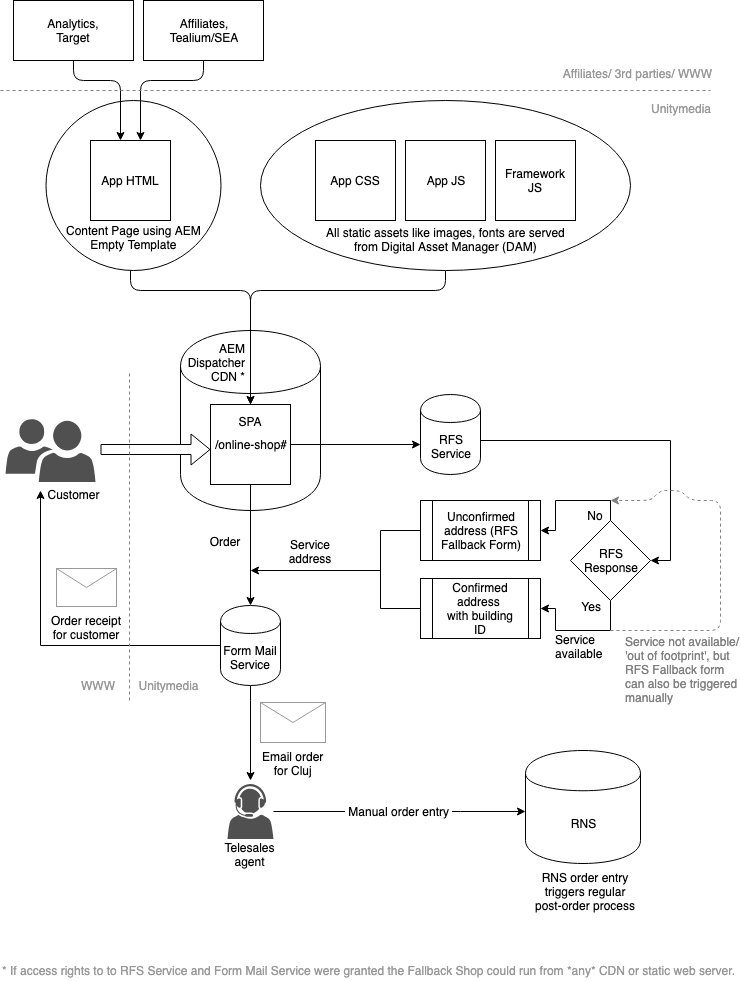

The diagram above was exported from draw.io. Its source (the exported page's mxGraphModel, read from the mxfile embedded in the PNG):
<mxGraphModel dx="796" dy="532" grid="1" gridSize="10" guides="1" tooltips="1" connect="1" arrows="1" fold="1" page="1" pageScale="1" pageWidth="827" pageHeight="1169" math="0" shadow="0">
  <root>
    <mxCell id="0" />
    <mxCell id="1" parent="0" />
    <mxCell id="Lk7_kcvZEFq_KFVLfJPc-31" value="" style="ellipse;whiteSpace=wrap;html=1;" parent="1" vertex="1">
      <mxGeometry x="85" y="240" width="175" height="170" as="geometry" />
    </mxCell>
    <mxCell id="Lk7_kcvZEFq_KFVLfJPc-1" value="&lt;div&gt;AEM&lt;/div&gt;" style="shape=cylinder;whiteSpace=wrap;html=1;boundedLbl=1;backgroundOutline=1;" parent="1" vertex="1">
      <mxGeometry x="220" y="470" width="140" height="180" as="geometry" />
    </mxCell>
    <mxCell id="Lk7_kcvZEFq_KFVLfJPc-2" value="&lt;div&gt;App HTML&lt;/div&gt;" style="whiteSpace=wrap;html=1;aspect=fixed;" parent="1" vertex="1">
      <mxGeometry x="130" y="280" width="80" height="80" as="geometry" />
    </mxCell>
    <mxCell id="Lk7_kcvZEFq_KFVLfJPc-15" style="edgeStyle=orthogonalEdgeStyle;rounded=0;orthogonalLoop=1;jettySize=auto;html=1;entryX=0.5;entryY=0;entryDx=0;entryDy=0;exitX=0.5;exitY=1;exitDx=0;exitDy=0;" parent="1" source="Lk7_kcvZEFq_KFVLfJPc-10" target="Lk7_kcvZEFq_KFVLfJPc-14" edge="1">
      <mxGeometry relative="1" as="geometry">
        <Array as="points" />
      </mxGeometry>
    </mxCell>
    <mxCell id="qy_MDQJCF61Aw9uAR5Fs-28" style="edgeStyle=orthogonalEdgeStyle;rounded=1;orthogonalLoop=1;jettySize=auto;html=1;exitX=1;exitY=0.5;exitDx=0;exitDy=0;entryX=0;entryY=0.625;entryDx=0;entryDy=0;entryPerimeter=0;" parent="1" source="Lk7_kcvZEFq_KFVLfJPc-10" target="Lk7_kcvZEFq_KFVLfJPc-12" edge="1">
      <mxGeometry relative="1" as="geometry" />
    </mxCell>
    <mxCell id="Lk7_kcvZEFq_KFVLfJPc-10" value="/online-shop#" style="whiteSpace=wrap;html=1;aspect=fixed;" parent="1" vertex="1">
      <mxGeometry x="250" y="544" width="80" height="80" as="geometry" />
    </mxCell>
    <mxCell id="qy_MDQJCF61Aw9uAR5Fs-29" style="edgeStyle=orthogonalEdgeStyle;rounded=0;orthogonalLoop=1;jettySize=auto;html=1;exitX=1;exitY=0.5;exitDx=0;exitDy=0;entryX=1;entryY=0.5;entryDx=0;entryDy=0;" parent="1" source="Lk7_kcvZEFq_KFVLfJPc-12" target="Lk7_kcvZEFq_KFVLfJPc-44" edge="1">
      <mxGeometry relative="1" as="geometry">
        <Array as="points">
          <mxPoint x="520" y="580" />
          <mxPoint x="710" y="580" />
          <mxPoint x="710" y="700" />
        </Array>
      </mxGeometry>
    </mxCell>
    <mxCell id="Lk7_kcvZEFq_KFVLfJPc-12" value="&lt;div&gt;RFS&lt;/div&gt;&lt;div&gt;Service&lt;/div&gt;" style="shape=cylinder;whiteSpace=wrap;html=1;boundedLbl=1;backgroundOutline=1;" parent="1" vertex="1">
      <mxGeometry x="460" y="534" width="60" height="80" as="geometry" />
    </mxCell>
    <mxCell id="Lk7_kcvZEFq_KFVLfJPc-17" style="edgeStyle=orthogonalEdgeStyle;rounded=0;orthogonalLoop=1;jettySize=auto;html=1;" parent="1" source="Lk7_kcvZEFq_KFVLfJPc-14" edge="1">
      <mxGeometry relative="1" as="geometry">
        <mxPoint x="80" y="630" as="targetPoint" />
        <Array as="points">
          <mxPoint x="80" y="785" />
          <mxPoint x="80" y="630" />
        </Array>
      </mxGeometry>
    </mxCell>
    <mxCell id="Lk7_kcvZEFq_KFVLfJPc-19" style="edgeStyle=orthogonalEdgeStyle;rounded=0;orthogonalLoop=1;jettySize=auto;html=1;exitX=0.5;exitY=1;exitDx=0;exitDy=0;" parent="1" source="Lk7_kcvZEFq_KFVLfJPc-14" edge="1">
      <mxGeometry relative="1" as="geometry">
        <Array as="points">
          <mxPoint x="290" y="840" />
          <mxPoint x="290" y="840" />
        </Array>
        <mxPoint x="290" y="920" as="targetPoint" />
      </mxGeometry>
    </mxCell>
    <mxCell id="Lk7_kcvZEFq_KFVLfJPc-14" value="&lt;div&gt;Form Mail&lt;/div&gt;&lt;div&gt;Service&lt;/div&gt;" style="shape=cylinder;whiteSpace=wrap;html=1;boundedLbl=1;backgroundOutline=1;" parent="1" vertex="1">
      <mxGeometry x="260" y="745" width="60" height="80" as="geometry" />
    </mxCell>
    <mxCell id="Lk7_kcvZEFq_KFVLfJPc-16" value="&lt;div&gt;Order receipt&lt;/div&gt;&lt;div&gt;for customer&lt;br&gt;&lt;/div&gt;" style="verticalLabelPosition=bottom;shadow=0;dashed=0;align=center;html=1;verticalAlign=top;strokeWidth=1;shape=mxgraph.mockup.misc.mail2;fillColor=#ffffff;strokeColor=#999999;" parent="1" vertex="1">
      <mxGeometry x="96" y="708" width="60" height="38" as="geometry" />
    </mxCell>
    <mxCell id="Lk7_kcvZEFq_KFVLfJPc-18" value="&lt;div&gt;Email order&lt;/div&gt;&lt;div&gt;for Cluj&lt;/div&gt;" style="verticalLabelPosition=bottom;shadow=0;dashed=0;align=center;html=1;verticalAlign=top;strokeWidth=1;shape=mxgraph.mockup.misc.mail2;fillColor=#ffffff;strokeColor=#999999;" parent="1" vertex="1">
      <mxGeometry x="300" y="842" width="65" height="40" as="geometry" />
    </mxCell>
    <mxCell id="Lk7_kcvZEFq_KFVLfJPc-40" style="edgeStyle=orthogonalEdgeStyle;rounded=0;orthogonalLoop=1;jettySize=auto;html=1;entryX=1;entryY=0.5;entryDx=0;entryDy=0;exitX=0.5;exitY=0;exitDx=0;exitDy=0;" parent="1" source="Lk7_kcvZEFq_KFVLfJPc-44" target="Lk7_kcvZEFq_KFVLfJPc-51" edge="1">
      <mxGeometry relative="1" as="geometry">
        <mxPoint x="575" y="704.8333333333335" as="sourcePoint" />
        <mxPoint x="515.3333333333335" y="699.8333333333335" as="targetPoint" />
        <Array as="points">
          <mxPoint x="650" y="640" />
          <mxPoint x="595" y="640" />
          <mxPoint x="595" y="670" />
        </Array>
      </mxGeometry>
    </mxCell>
    <mxCell id="Lk7_kcvZEFq_KFVLfJPc-56" value="&amp;nbsp;No&amp;nbsp;" style="text;html=1;resizable=0;points=[];align=center;verticalAlign=middle;labelBackgroundColor=#ffffff;" parent="Lk7_kcvZEFq_KFVLfJPc-40" vertex="1" connectable="0">
      <mxGeometry x="-0.1667" y="-1" relative="1" as="geometry">
        <mxPoint x="14" y="15" as="offset" />
      </mxGeometry>
    </mxCell>
    <mxCell id="Lk7_kcvZEFq_KFVLfJPc-35" style="edgeStyle=orthogonalEdgeStyle;rounded=0;orthogonalLoop=1;jettySize=auto;html=1;" parent="1" source="Lk7_kcvZEFq_KFVLfJPc-30" target="Lk7_kcvZEFq_KFVLfJPc-34" edge="1">
      <mxGeometry relative="1" as="geometry">
        <Array as="points">
          <mxPoint x="500" y="951" />
          <mxPoint x="500" y="951" />
        </Array>
      </mxGeometry>
    </mxCell>
    <mxCell id="Lk7_kcvZEFq_KFVLfJPc-36" value="&amp;nbsp;Manual order entry&amp;nbsp;" style="text;html=1;resizable=0;points=[];align=center;verticalAlign=middle;labelBackgroundColor=#ffffff;" parent="Lk7_kcvZEFq_KFVLfJPc-35" vertex="1" connectable="0">
      <mxGeometry x="-0.0042" y="-1" relative="1" as="geometry">
        <mxPoint y="-2" as="offset" />
      </mxGeometry>
    </mxCell>
    <mxCell id="Lk7_kcvZEFq_KFVLfJPc-30" value="" style="shadow=0;dashed=0;html=1;strokeColor=none;fillColor=#505050;labelPosition=center;verticalLabelPosition=bottom;verticalAlign=top;outlineConnect=0;align=center;shape=mxgraph.office.users.call_center_agent;" parent="1" vertex="1">
      <mxGeometry x="267" y="923.5" width="46" height="55" as="geometry" />
    </mxCell>
    <mxCell id="Lk7_kcvZEFq_KFVLfJPc-32" value="SPA" style="text;html=1;strokeColor=none;fillColor=none;align=center;verticalAlign=middle;whiteSpace=wrap;rounded=0;" parent="1" vertex="1">
      <mxGeometry x="240" y="550.5" width="100" height="20" as="geometry" />
    </mxCell>
    <mxCell id="Lk7_kcvZEFq_KFVLfJPc-33" value="" style="shadow=0;dashed=0;html=1;strokeColor=none;labelPosition=center;verticalLabelPosition=bottom;verticalAlign=top;align=center;shape=mxgraph.mscae.intune.user_group;fillColor=#505050;" parent="1" vertex="1">
      <mxGeometry x="45" y="558.5" width="90" height="63" as="geometry" />
    </mxCell>
    <mxCell id="Lk7_kcvZEFq_KFVLfJPc-34" value="&lt;div&gt;RNS&lt;/div&gt;" style="shape=cylinder;whiteSpace=wrap;html=1;boundedLbl=1;backgroundOutline=1;" parent="1" vertex="1">
      <mxGeometry x="565" y="890" width="115" height="113" as="geometry" />
    </mxCell>
    <mxCell id="qy_MDQJCF61Aw9uAR5Fs-1" style="edgeStyle=orthogonalEdgeStyle;rounded=0;orthogonalLoop=1;jettySize=auto;html=1;exitX=0.5;exitY=1;exitDx=0;exitDy=0;entryX=1;entryY=0.5;entryDx=0;entryDy=0;" parent="1" source="Lk7_kcvZEFq_KFVLfJPc-44" target="Lk7_kcvZEFq_KFVLfJPc-53" edge="1">
      <mxGeometry relative="1" as="geometry">
        <Array as="points">
          <mxPoint x="650" y="770" />
          <mxPoint x="595" y="770" />
          <mxPoint x="595" y="748" />
        </Array>
      </mxGeometry>
    </mxCell>
    <mxCell id="qy_MDQJCF61Aw9uAR5Fs-2" value="&amp;nbsp;Yes&amp;nbsp;" style="text;html=1;resizable=0;points=[];align=center;verticalAlign=middle;labelBackgroundColor=#ffffff;" parent="qy_MDQJCF61Aw9uAR5Fs-1" vertex="1" connectable="0">
      <mxGeometry x="-0.2195" y="1" relative="1" as="geometry">
        <mxPoint x="-2" y="-26" as="offset" />
      </mxGeometry>
    </mxCell>
    <mxCell id="Lk7_kcvZEFq_KFVLfJPc-44" value="&lt;div&gt;RFS&lt;/div&gt;&lt;div&gt;Response&lt;br&gt;&lt;/div&gt;" style="rhombus;whiteSpace=wrap;html=1;" parent="1" vertex="1">
      <mxGeometry x="610" y="660" width="80" height="80" as="geometry" />
    </mxCell>
    <mxCell id="qy_MDQJCF61Aw9uAR5Fs-30" style="edgeStyle=orthogonalEdgeStyle;rounded=0;orthogonalLoop=1;jettySize=auto;html=1;exitX=0;exitY=0.5;exitDx=0;exitDy=0;" parent="1" source="Lk7_kcvZEFq_KFVLfJPc-51" edge="1">
      <mxGeometry relative="1" as="geometry">
        <mxPoint x="290" y="710" as="targetPoint" />
        <Array as="points">
          <mxPoint x="420" y="670" />
          <mxPoint x="420" y="710" />
          <mxPoint x="290" y="710" />
        </Array>
      </mxGeometry>
    </mxCell>
    <mxCell id="Lk7_kcvZEFq_KFVLfJPc-51" value="&lt;div&gt;Unconfirmed&lt;br&gt;address (RFS&lt;/div&gt;&lt;div&gt;Fallback Form)&lt;br&gt;&lt;/div&gt;" style="shape=process;whiteSpace=wrap;html=1;backgroundOutline=1;" parent="1" vertex="1">
      <mxGeometry x="460" y="640" width="120" height="60" as="geometry" />
    </mxCell>
    <mxCell id="qy_MDQJCF61Aw9uAR5Fs-31" style="edgeStyle=orthogonalEdgeStyle;rounded=0;orthogonalLoop=1;jettySize=auto;html=1;exitX=0;exitY=0.5;exitDx=0;exitDy=0;endArrow=none;endFill=0;" parent="1" source="Lk7_kcvZEFq_KFVLfJPc-53" edge="1">
      <mxGeometry relative="1" as="geometry">
        <mxPoint x="420" y="690" as="targetPoint" />
      </mxGeometry>
    </mxCell>
    <mxCell id="Lk7_kcvZEFq_KFVLfJPc-53" value="&lt;div&gt;Confirmed address &lt;br&gt;with building&lt;/div&gt;&lt;div&gt;ID&lt;br&gt;&lt;/div&gt;" style="shape=process;whiteSpace=wrap;html=1;backgroundOutline=1;" parent="1" vertex="1">
      <mxGeometry x="460" y="718" width="120" height="60" as="geometry" />
    </mxCell>
    <mxCell id="qy_MDQJCF61Aw9uAR5Fs-12" style="edgeStyle=orthogonalEdgeStyle;rounded=1;orthogonalLoop=1;jettySize=auto;html=1;exitX=0.5;exitY=1;exitDx=0;exitDy=0;" parent="1" source="qy_MDQJCF61Aw9uAR5Fs-6" edge="1">
      <mxGeometry relative="1" as="geometry">
        <mxPoint x="290" y="544" as="targetPoint" />
        <Array as="points">
          <mxPoint x="485" y="430" />
          <mxPoint x="290" y="430" />
          <mxPoint x="290" y="544" />
        </Array>
      </mxGeometry>
    </mxCell>
    <mxCell id="qy_MDQJCF61Aw9uAR5Fs-6" value="" style="ellipse;whiteSpace=wrap;html=1;" parent="1" vertex="1">
      <mxGeometry x="300" y="240" width="370" height="170" as="geometry" />
    </mxCell>
    <mxCell id="qy_MDQJCF61Aw9uAR5Fs-7" value="&lt;div&gt;App JS&lt;/div&gt;" style="whiteSpace=wrap;html=1;aspect=fixed;" parent="1" vertex="1">
      <mxGeometry x="445" y="280" width="80" height="80" as="geometry" />
    </mxCell>
    <mxCell id="qy_MDQJCF61Aw9uAR5Fs-10" value="&lt;div&gt;App CSS&lt;br&gt;&lt;/div&gt;" style="whiteSpace=wrap;html=1;aspect=fixed;" parent="1" vertex="1">
      <mxGeometry x="355" y="280" width="80" height="80" as="geometry" />
    </mxCell>
    <mxCell id="qy_MDQJCF61Aw9uAR5Fs-11" value="&lt;div&gt;Framework JS&lt;/div&gt;" style="whiteSpace=wrap;html=1;aspect=fixed;" parent="1" vertex="1">
      <mxGeometry x="535" y="280" width="80" height="80" as="geometry" />
    </mxCell>
    <mxCell id="qy_MDQJCF61Aw9uAR5Fs-14" value="Content Page using AEM&lt;br&gt;Empty Template&lt;br&gt;" style="text;html=1;resizable=0;points=[];align=center;verticalAlign=middle;labelBackgroundColor=none;" parent="1" vertex="1" connectable="0">
      <mxGeometry x="251" y="512" as="geometry">
        <mxPoint x="-78" y="-136" as="offset" />
      </mxGeometry>
    </mxCell>
    <mxCell id="qy_MDQJCF61Aw9uAR5Fs-15" value="All static assets like images, fonts are served&lt;br&gt;from Digital Asset Manager (DAM)&lt;br&gt;&lt;br&gt;" style="text;html=1;resizable=0;points=[];align=center;verticalAlign=middle;labelBackgroundColor=none;" parent="1" vertex="1" connectable="0">
      <mxGeometry x="563" y="521" as="geometry">
        <mxPoint x="-78" y="-136" as="offset" />
      </mxGeometry>
    </mxCell>
    <mxCell id="qy_MDQJCF61Aw9uAR5Fs-19" style="edgeStyle=orthogonalEdgeStyle;rounded=1;orthogonalLoop=1;jettySize=auto;html=1;exitX=0.5;exitY=1;exitDx=0;exitDy=0;" parent="1" source="qy_MDQJCF61Aw9uAR5Fs-16" edge="1">
      <mxGeometry relative="1" as="geometry">
        <mxPoint x="160" y="280" as="targetPoint" />
        <Array as="points">
          <mxPoint x="113" y="220" />
          <mxPoint x="160" y="220" />
          <mxPoint x="160" y="280" />
        </Array>
      </mxGeometry>
    </mxCell>
    <mxCell id="qy_MDQJCF61Aw9uAR5Fs-16" value="Analytics,&lt;br&gt;Target&lt;br&gt;" style="rounded=0;whiteSpace=wrap;html=1;" parent="1" vertex="1">
      <mxGeometry x="53" y="140" width="120" height="60" as="geometry" />
    </mxCell>
    <mxCell id="qy_MDQJCF61Aw9uAR5Fs-20" style="edgeStyle=orthogonalEdgeStyle;rounded=1;orthogonalLoop=1;jettySize=auto;html=1;exitX=0.5;exitY=1;exitDx=0;exitDy=0;" parent="1" source="qy_MDQJCF61Aw9uAR5Fs-17" edge="1">
      <mxGeometry relative="1" as="geometry">
        <mxPoint x="180" y="280" as="targetPoint" />
        <Array as="points">
          <mxPoint x="243" y="220" />
          <mxPoint x="180" y="220" />
          <mxPoint x="180" y="280" />
        </Array>
      </mxGeometry>
    </mxCell>
    <mxCell id="qy_MDQJCF61Aw9uAR5Fs-17" value="Affiliates,&lt;br&gt;Tealium/SEA&lt;br&gt;" style="rounded=0;whiteSpace=wrap;html=1;" parent="1" vertex="1">
      <mxGeometry x="183" y="140" width="120" height="60" as="geometry" />
    </mxCell>
    <mxCell id="Lk7_kcvZEFq_KFVLfJPc-37" style="edgeStyle=orthogonalEdgeStyle;rounded=1;orthogonalLoop=1;jettySize=auto;html=1;" parent="1" source="Lk7_kcvZEFq_KFVLfJPc-31" edge="1">
      <mxGeometry relative="1" as="geometry">
        <mxPoint x="290" y="544" as="targetPoint" />
        <Array as="points">
          <mxPoint x="170" y="430" />
          <mxPoint x="290" y="430" />
          <mxPoint x="290" y="544" />
        </Array>
      </mxGeometry>
    </mxCell>
    <mxCell id="qy_MDQJCF61Aw9uAR5Fs-23" value="AEM&lt;br&gt;Dispatcher&lt;br&gt;CDN *&lt;br&gt;" style="text;html=1;strokeColor=none;fillColor=none;align=right;verticalAlign=middle;whiteSpace=wrap;rounded=0;" parent="1" vertex="1">
      <mxGeometry x="246" y="492" width="40" height="20" as="geometry" />
    </mxCell>
    <mxCell id="qy_MDQJCF61Aw9uAR5Fs-27" value="" style="shape=flexArrow;endArrow=classic;html=1;entryX=0.214;entryY=0.661;entryDx=0;entryDy=0;entryPerimeter=0;fillColor=#ffffff;" parent="1" target="Lk7_kcvZEFq_KFVLfJPc-1" edge="1">
      <mxGeometry width="50" height="50" relative="1" as="geometry">
        <mxPoint x="140" y="589" as="sourcePoint" />
        <mxPoint x="200" y="589" as="targetPoint" />
      </mxGeometry>
    </mxCell>
    <mxCell id="qy_MDQJCF61Aw9uAR5Fs-34" value="Order" style="text;html=1;strokeColor=none;fillColor=none;align=center;verticalAlign=middle;whiteSpace=wrap;rounded=0;" parent="1" vertex="1">
      <mxGeometry x="244" y="671" width="40" height="20" as="geometry" />
    </mxCell>
    <mxCell id="qy_MDQJCF61Aw9uAR5Fs-35" value="Service address" style="text;html=1;strokeColor=none;fillColor=none;align=center;verticalAlign=middle;whiteSpace=wrap;rounded=0;" parent="1" vertex="1">
      <mxGeometry x="330" y="681" width="40" height="20" as="geometry" />
    </mxCell>
    <mxCell id="qy_MDQJCF61Aw9uAR5Fs-36" value="&lt;div style=&quot;text-align: center&quot;&gt;&lt;span&gt;RNS order entry&lt;/span&gt;&lt;/div&gt;&lt;div style=&quot;text-align: center&quot;&gt;&lt;span&gt;triggers regular&lt;/span&gt;&lt;/div&gt;&lt;div style=&quot;text-align: center&quot;&gt;&lt;span&gt;post-order process&lt;/span&gt;&lt;/div&gt;" style="text;html=1;resizable=0;points=[];align=center;verticalAlign=middle;labelBackgroundColor=#ffffff;" parent="1" vertex="1" connectable="0">
      <mxGeometry x="624" y="1032" as="geometry">
        <mxPoint y="-2" as="offset" />
      </mxGeometry>
    </mxCell>
    <mxCell id="gg4qrAmDXh0ysmxrxCjw-2" value="" style="endArrow=classic;html=1;dashed=1;fontColor=#999999;strokeColor=#808080;" edge="1" parent="1">
      <mxGeometry width="50" height="50" relative="1" as="geometry">
        <mxPoint x="650" y="770" as="sourcePoint" />
        <mxPoint x="650" y="640" as="targetPoint" />
        <Array as="points">
          <mxPoint x="760" y="770" />
          <mxPoint x="760" y="640" />
          <mxPoint x="730" y="640" />
          <mxPoint x="720" y="630" />
          <mxPoint x="700" y="630" />
          <mxPoint x="690" y="640" />
        </Array>
      </mxGeometry>
    </mxCell>
    <mxCell id="gg4qrAmDXh0ysmxrxCjw-3" value="Service available&lt;br&gt;&lt;br&gt;" style="text;html=1;strokeColor=none;fillColor=none;align=left;verticalAlign=middle;whiteSpace=wrap;rounded=0;" vertex="1" parent="1">
      <mxGeometry x="593" y="783" width="57" height="20" as="geometry" />
    </mxCell>
    <mxCell id="gg4qrAmDXh0ysmxrxCjw-4" value="Telesales agent" style="text;html=1;strokeColor=none;fillColor=none;align=center;verticalAlign=middle;whiteSpace=wrap;rounded=0;" vertex="1" parent="1">
      <mxGeometry x="269" y="984" width="40" height="20" as="geometry" />
    </mxCell>
    <mxCell id="gg4qrAmDXh0ysmxrxCjw-5" value="Customer" style="text;html=1;strokeColor=none;fillColor=none;align=center;verticalAlign=middle;whiteSpace=wrap;rounded=0;" vertex="1" parent="1">
      <mxGeometry x="93" y="624" width="40" height="20" as="geometry" />
    </mxCell>
    <mxCell id="gg4qrAmDXh0ysmxrxCjw-6" value="Service not available/ 'out of footprint', but&lt;br&gt;RFS Fallback form can also be triggered manually&amp;nbsp;&lt;br&gt;" style="text;html=1;strokeColor=none;fillColor=none;align=left;verticalAlign=middle;whiteSpace=wrap;rounded=0;fontColor=#808080;" vertex="1" parent="1">
      <mxGeometry x="663" y="799" width="117" height="20" as="geometry" />
    </mxCell>
    <mxCell id="gg4qrAmDXh0ysmxrxCjw-9" value="* If access rights to to RFS Service and Form Mail Service were granted the Fallback Shop could run from *any* CDN or static web server.&lt;br&gt;" style="text;html=1;strokeColor=none;fillColor=none;align=left;verticalAlign=middle;whiteSpace=wrap;rounded=0;labelBackgroundColor=none;fontColor=#999999;" vertex="1" parent="1">
      <mxGeometry x="40" y="1100" width="740" height="20" as="geometry" />
    </mxCell>
    <mxCell id="gg4qrAmDXh0ysmxrxCjw-10" value="" style="endArrow=none;dashed=1;html=1;strokeColor=#808080;fontColor=#999999;" edge="1" parent="1">
      <mxGeometry width="50" height="50" relative="1" as="geometry">
        <mxPoint x="40" y="230" as="sourcePoint" />
        <mxPoint x="750" y="230" as="targetPoint" />
      </mxGeometry>
    </mxCell>
    <mxCell id="gg4qrAmDXh0ysmxrxCjw-11" value="" style="endArrow=none;dashed=1;html=1;strokeColor=#808080;fontColor=#999999;" edge="1" parent="1">
      <mxGeometry width="50" height="50" relative="1" as="geometry">
        <mxPoint x="169" y="840" as="sourcePoint" />
        <mxPoint x="169" y="510" as="targetPoint" />
      </mxGeometry>
    </mxCell>
    <mxCell id="gg4qrAmDXh0ysmxrxCjw-12" value="WWW" style="text;html=1;strokeColor=none;fillColor=none;align=center;verticalAlign=middle;whiteSpace=wrap;rounded=0;labelBackgroundColor=none;fontColor=#999999;" vertex="1" parent="1">
      <mxGeometry x="118" y="815" width="40" height="20" as="geometry" />
    </mxCell>
    <mxCell id="gg4qrAmDXh0ysmxrxCjw-13" value="Unitymedia" style="text;html=1;strokeColor=none;fillColor=none;align=center;verticalAlign=middle;whiteSpace=wrap;rounded=0;labelBackgroundColor=none;fontColor=#999999;" vertex="1" parent="1">
      <mxGeometry x="188" y="815" width="40" height="20" as="geometry" />
    </mxCell>
    <mxCell id="gg4qrAmDXh0ysmxrxCjw-14" value="Affiliates/ 3rd parties/ WWW" style="text;html=1;strokeColor=none;fillColor=none;align=right;verticalAlign=middle;whiteSpace=wrap;rounded=0;labelBackgroundColor=none;fontColor=#999999;" vertex="1" parent="1">
      <mxGeometry x="583" y="203" width="170" height="20" as="geometry" />
    </mxCell>
    <mxCell id="gg4qrAmDXh0ysmxrxCjw-15" value="Unitymedia" style="text;html=1;strokeColor=none;fillColor=none;align=right;verticalAlign=middle;whiteSpace=wrap;rounded=0;labelBackgroundColor=none;fontColor=#999999;" vertex="1" parent="1">
      <mxGeometry x="712" y="238" width="40" height="20" as="geometry" />
    </mxCell>
  </root>
</mxGraphModel>